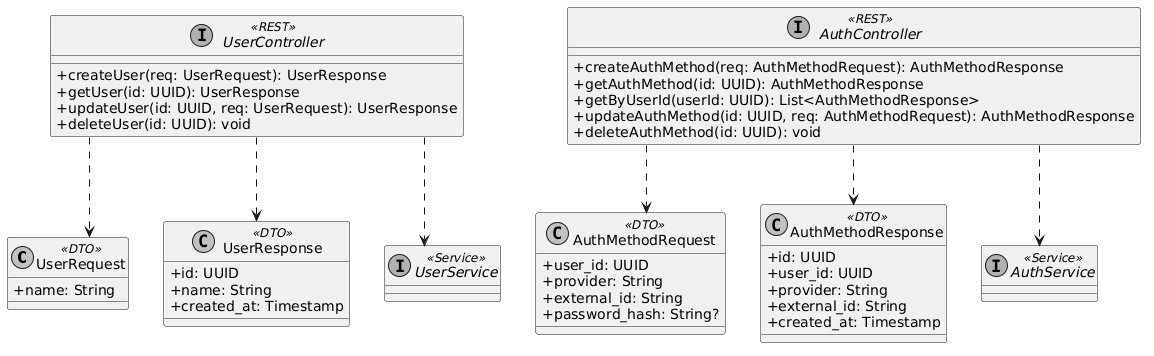

The diagram above was rendered by PlantUML. Its source (embedded in the PNG):
@startuml
skinparam monochrome true
skinparam shadowing false
skinparam defaultFontName Arial
skinparam classAttributeIconSize 0
skinparam linetype ortho


class UserRequest <<DTO>> {
    + name: String
}

class UserResponse <<DTO>> {
    + id: UUID
    + name: String
    + created_at: Timestamp
}

class AuthMethodRequest <<DTO>> {
    + user_id: UUID
    + provider: String
    + external_id: String
    + password_hash: String?
}

class AuthMethodResponse <<DTO>> {
    + id: UUID
    + user_id: UUID
    + provider: String
    + external_id: String
    + created_at: Timestamp
}

interface UserController <<REST>> {
    + createUser(req: UserRequest): UserResponse
    + getUser(id: UUID): UserResponse
    + updateUser(id: UUID, req: UserRequest): UserResponse
    + deleteUser(id: UUID): void
}

interface AuthController <<REST>> {
    + createAuthMethod(req: AuthMethodRequest): AuthMethodResponse
    + getAuthMethod(id: UUID): AuthMethodResponse
    + getByUserId(userId: UUID): List<AuthMethodResponse>
    + updateAuthMethod(id: UUID, req: AuthMethodRequest): AuthMethodResponse
    + deleteAuthMethod(id: UUID): void
}

interface UserService <<Service>>
interface AuthService <<Service>>

UserController ..> UserRequest
UserController ..> UserResponse
UserController ..> UserService

AuthController ..> AuthMethodRequest
AuthController ..> AuthMethodResponse
AuthController ..> AuthService
@enduml